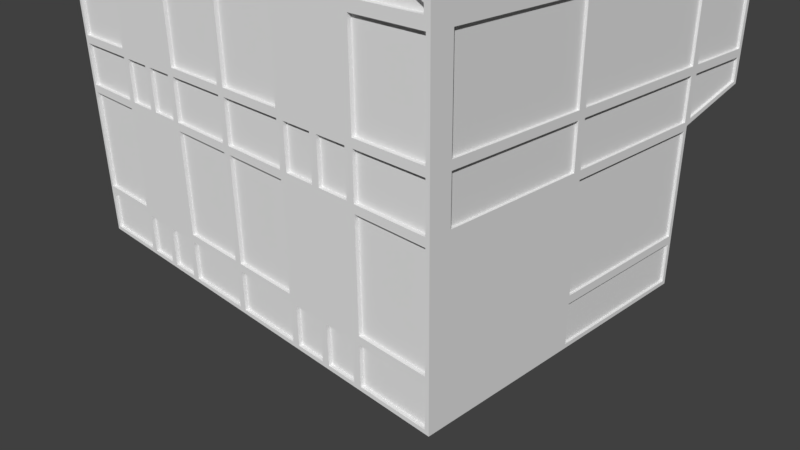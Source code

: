 # Source: townBuilding_1.blend  (saved by Blender 2.79.0; exported with 4.5.12 LTS)
import bpy
from mathutils import Matrix  # noqa: F401  (used for matrix-valued properties, if any)

bpy.ops.wm.read_factory_settings(use_empty=True)
scene = bpy.context.scene
scene.name = 'Scene'

# ---- collections
col_collection_1 = bpy.data.collections.new('Collection 1'); scene.collection.children.link(col_collection_1)

# ---- world
world_world = bpy.data.worlds.new('World'); scene.world = world_world
world_world.color = (0.05088, 0.05088, 0.05088)
world_world.use_sun_shadow = False
world_world.sun_shadow_jitter_overblur = 0.0
world_world.cycles.sampling_method = 'MANUAL'

# ---- cameras
cam_camera = bpy.data.cameras.new('Camera')
cam_camera.clip_end = 100.0
cam_camera.lens = 35.0
cam_camera.sensor_width = 32.0
cam_camera.sensor_height = 18.0
cam_camera.ortho_scale = 7.314
cam_camera.dof.focus_distance = 0.0

# ---- meshes
me_cube = bpy.data.meshes.new('Cube')
me_cube.from_pydata([(-3.0, -2.0, 0.0), (-3.0, -2.0, 2.0), (-3.0, 2.0, 0.0), (-3.0, 2.0, 2.0), (3.0, -2.0, 0.0), (3.0, -2.0, 2.0), (3.0, 2.0, 0.0), (3.0, 2.0, 2.0), (-2.929, -2.0, 3.957), (-3.0, 2.0, 4.0), (3.0, 2.0, 4.0), (2.929, -2.0, 3.957), (-3.0, 3.0, 2.261), (3.0, 3.0, 2.261), (-2.929, 3.0, 3.957), (2.929, 3.0, 3.957), (-3.0, 0.0, 2.0), (-3.0, 0.0, 0.0), (3.0, 0.0, 2.0), (3.0, 0.0, 0.0), (-3.0, 0.0, 4.0), (3.0, 0.0, 4.0), (-3.0, -1.8, 0.0), (3.0, -1.8, 2.0), (3.0, -1.8, 4.0), (-3.0, -1.8, 2.0), (3.0, -1.8, 0.0), (-3.0, -1.8, 4.0), (0.0, 2.0, 2.0), (0.0, 2.0, 0.0), (0.0, -2.0, 2.0), (0.0, -2.0, 0.0), (0.0, 2.0, 5.883), (-1.056e-08, -2.0, 5.908), (0.0, 3.0, 2.261), (1.056e-08, 3.0, 5.908), (0.0, 0.0, 5.813), (0.0, -1.8, 6.0), (1.0, 2.0, 2.0), (2.0, 2.0, 2.0), (1.0, -2.0, 0.0), (2.0, -2.0, 0.0), (1.0, 2.0, 5.189), (2.0, 2.0, 4.522), (1.0, 3.0, 2.261), (2.0, 3.0, 2.261), (0.9577, 3.0, 5.132), (1.964, 3.0, 4.461), (2.0, 2.0, 0.0), (1.0, 2.0, 0.0), (2.0, -2.0, 2.0), (1.0, -2.0, 2.0), (1.964, -2.0, 4.461), (0.9577, -2.0, 5.132), (2.0, 0.0, 4.522), (1.0, 0.0, 5.189), (2.0, -1.8, 4.522), (1.0, -1.8, 5.189), (-1.0, 2.0, 0.0), (-2.0, 2.0, 0.0), (-1.0, -2.0, 2.0), (-2.0, -2.0, 2.0), (-0.9577, -2.0, 5.132), (-1.964, -2.0, 4.461), (-1.0, 0.0, 5.189), (-2.0, 0.0, 4.522), (-1.0, -1.8, 5.189), (-2.0, -1.8, 4.522), (-2.0, 2.0, 2.0), (-1.0, 2.0, 2.0), (-2.0, -2.0, 0.0), (-1.0, -2.0, 0.0), (-2.0, 2.0, 4.522), (-2.0, 3.0, 2.261), (-1.0, 3.0, 2.261), (-1.964, 3.0, 4.461), (-0.9577, 3.0, 5.132), (-2.929, -2.0, 3.871), (-3.0, 2.0, 3.8), (2.929, -2.0, 3.871), (3.0, 2.0, 3.8), (-2.929, 3.0, 3.871), (2.929, 3.0, 3.871), (3.0, 0.0, 3.8), (-3.0, 0.0, 3.8), (3.0, -1.8, 3.8), (-3.0, -1.8, 3.8), (0.0, 3.0, 3.8), (0.0, -2.0, 3.8), (2.0, 3.0, 3.8), (1.0, 3.0, 3.8), (1.0, -2.0, 3.8), (2.0, -2.0, 3.8), (-2.0, -2.0, 3.8), (-1.0, -2.0, 3.8), (-1.0, 3.0, 3.8), (-2.0, 3.0, 3.8), (-2.0, -2.0, 4.522), (-3.0, -2.0, 4.0), (-3.0, -2.0, 3.8), (3.0, -2.0, 3.8), (3.0, -2.0, 4.0), (2.0, 3.0, 4.522), (3.0, 3.0, 4.0), (1.0, -2.0, 5.189), (0.0, -2.0, 6.0), (-1.0, 3.0, 5.189), (0.0, 3.0, 6.0), (1.0, 3.0, 5.189), (2.0, -2.0, 4.522), (-1.0, -2.0, 5.189), (-3.0, 3.0, 4.0), (-2.0, 3.0, 4.522), (-3.0, 3.0, 3.8), (3.0, 3.0, 3.8), (-2.0, 3.0, 3.871), (-1.0, 3.0, 3.871), (-8.492e-09, 3.0, 3.871), (-1.0, -2.0, 3.871), (-2.0, -2.0, 3.871), (2.0, -2.0, 3.871), (1.0, -2.0, 3.871), (8.492e-09, -2.0, 3.871), (1.0, 3.0, 3.871), (2.0, 3.0, 3.871), (-8.492e-09, 2.941, 3.871), (1.056e-08, 2.941, 5.908), (8.492e-09, -1.941, 3.871), (-1.056e-08, -1.941, 5.908), (2.0, 2.941, 3.871), (1.964, 2.941, 4.461), (1.0, 2.941, 3.871), (0.9577, 2.941, 5.132), (1.0, -1.941, 3.871), (0.9577, -1.941, 5.132), (2.0, -1.941, 3.871), (1.964, -1.941, 4.461), (-2.0, -1.941, 3.871), (-1.964, -1.941, 4.461), (-1.0, -1.941, 3.871), (-0.9577, -1.941, 5.132), (-1.0, 2.941, 3.871), (-0.9577, 2.941, 5.132), (-2.0, 2.941, 3.871), (-1.964, 2.941, 4.461), (-2.929, -1.941, 3.957), (-2.929, -1.941, 3.871), (2.929, -1.941, 3.871), (2.929, -1.941, 3.957), (2.929, 2.941, 3.957), (-2.929, 2.941, 3.957), (-2.929, 2.941, 3.871), (2.929, 2.941, 3.871), (-3.0, 2.0, 2.63), (3.0, 2.0, 2.63), (-3.0, 3.0, 2.63), (3.0, 3.0, 2.63), (-3.0, -2.0, 2.63), (3.0, -2.0, 2.63), (3.0, 0.0, 2.63), (-3.0, 0.0, 2.63), (3.0, -1.8, 2.63), (-3.0, -1.8, 2.63), (0.0, 3.0, 2.63), (0.0, -2.0, 2.63), (2.0, 3.0, 2.63), (1.0, 3.0, 2.63), (1.0, -2.0, 2.63), (2.0, -2.0, 2.63), (-2.0, -2.0, 2.63), (-1.0, -2.0, 2.63), (-1.0, 3.0, 2.63), (-2.0, 3.0, 2.63), (-3.0, -2.0, 0.6), (-3.0, 2.0, 0.6), (3.0, 2.0, 0.6), (3.0, -2.0, 0.6), (3.0, 0.0, 0.6), (-3.0, 0.0, 0.6), (-3.0, -1.8, 0.6), (3.0, -1.8, 0.6), (0.0, -2.0, 0.6), (0.0, 2.0, 0.6), (2.0, -2.0, 0.6), (1.0, -2.0, 0.6), (1.0, 2.0, 0.6), (2.0, 2.0, 0.6), (-2.0, 2.0, 0.6), (-1.0, 2.0, 0.6), (-1.0, -2.0, 0.6), (-2.0, -2.0, 0.6), (2.05, 2.0, 0.55), (2.95, 2.0, 0.55), (2.95, 2.0, 0.05), (2.05, 2.0, 0.05), (-0.95, 2.0, 0.55), (-0.05, 2.0, 0.55), (-0.05, 2.0, 0.05), (-0.95, 2.0, 0.05), (1.05, 2.0, 0.55), (1.95, 2.0, 0.55), (1.95, 2.0, 0.05), (1.05, 2.0, 0.05), (-2.95, 2.0, 0.55), (-2.05, 2.0, 0.55), (-2.05, 2.0, 0.05), (-2.95, 2.0, 0.05), (-1.95, 2.0, 0.55), (-1.05, 2.0, 0.55), (-1.05, 2.0, 0.05), (-1.95, 2.0, 0.05), (-1.95, 2.0, 1.95), (-1.05, 2.0, 1.95), (-1.05, 2.0, 0.65), (-1.95, 2.0, 0.65), (-2.95, 2.0, 1.95), (-2.05, 2.0, 1.95), (-2.05, 2.0, 0.65), (-2.95, 2.0, 0.65), (1.05, 2.0, 1.95), (1.95, 2.0, 1.95), (1.95, 2.0, 0.65), (1.05, 2.0, 0.65), (-0.95, 2.0, 1.95), (-0.05, 2.0, 1.95), (-0.05, 2.0, 0.65), (-0.95, 2.0, 0.65), (2.05, 2.0, 1.95), (2.95, 2.0, 1.95), (2.95, 2.0, 0.65), (2.05, 2.0, 0.65), (1.0, 1.9, 0.0), (0.0, 1.9, 0.0), (0.1, 1.9, 0.6), (0.1, 1.9, 1.8), (0.9, 1.9, 1.8), (0.9, 1.9, 0.6), (2.95, 1.9, 0.55), (2.05, 1.9, 0.55), (2.05, 1.9, 0.05), (2.95, 1.9, 0.05), (-0.05, 1.9, 0.55), (-0.95, 1.9, 0.55), (-0.95, 1.9, 0.05), (-0.05, 1.9, 0.05), (1.95, 1.9, 0.55), (1.05, 1.9, 0.55), (1.05, 1.9, 0.05), (1.95, 1.9, 0.05), (-2.05, 1.9, 0.55), (-2.95, 1.9, 0.55), (-2.95, 1.9, 0.05), (-2.05, 1.9, 0.05), (-1.05, 1.9, 0.55), (-1.95, 1.9, 0.55), (-1.95, 1.9, 0.05), (-1.05, 1.9, 0.05), (-1.95, 1.9, 1.95), (-1.05, 1.9, 1.95), (-1.95, 1.9, 0.65), (-1.05, 1.9, 0.65), (-2.95, 1.9, 1.95), (-2.05, 1.9, 1.95), (-2.95, 1.9, 0.65), (-2.05, 1.9, 0.65), (1.05, 1.9, 1.95), (1.95, 1.9, 1.95), (1.05, 1.9, 0.65), (1.95, 1.9, 0.65), (-0.95, 1.9, 1.95), (-0.05, 1.9, 1.95), (-0.95, 1.9, 0.65), (-0.05, 1.9, 0.65), (2.05, 1.9, 1.95), (2.95, 1.9, 1.95), (2.05, 1.9, 0.65), (2.95, 1.9, 0.65), (0.9, 1.9, -7.451e-09), (0.1, 1.9, -7.451e-09), (0.0, 1.9, 0.6), (0.0, 1.9, 2.0), (1.0, 1.9, 2.0), (1.0, 1.9, 0.6), (0.1, 1.8, 0.6), (0.1, 1.8, 1.8), (0.9, 1.8, 1.8), (0.9, 1.8, 0.6), (0.9, 1.8, -7.451e-09), (0.1, 1.8, -7.451e-09), (-3.0, 0.05, 0.55), (-3.0, 1.95, 0.55), (-3.0, 1.95, 0.05), (-3.0, 0.05, 0.05), (3.0, 2.05, 2.58), (3.0, 2.05, 2.074), (3.0, 2.95, 2.295), (3.0, 2.95, 2.58), (3.0, 1.95, 0.55), (3.0, 0.05, 0.55), (3.0, 0.05, 0.05), (3.0, 1.95, 0.05), (-3.0, -1.75, 0.55), (-3.0, -0.05, 0.55), (-3.0, -0.05, 0.05), (-3.0, -1.75, 0.05), (-3.0, -0.05, 2.68), (-3.0, -1.75, 2.68), (-3.0, -1.75, 3.75), (-3.0, -0.05, 3.75), (-3.0, 1.95, 2.68), (-3.0, 0.05, 2.68), (-3.0, 0.05, 3.75), (-3.0, 1.95, 3.75), (3.0, -1.75, 2.68), (3.0, -0.05, 2.68), (3.0, -0.05, 3.75), (3.0, -1.75, 3.75), (-3.0, 2.05, 2.68), (-3.0, 2.05, 3.75), (-3.0, 2.95, 3.75), (-3.0, 2.95, 2.68), (3.0, 0.05, 2.68), (3.0, 1.95, 2.68), (3.0, 1.95, 3.75), (3.0, 0.05, 3.75), (3.0, 0.05, 2.05), (3.0, 1.95, 2.05), (3.0, 1.95, 2.58), (3.0, 0.05, 2.58), (-3.0, 2.05, 2.074), (-3.0, 2.05, 2.58), (-3.0, 2.95, 2.58), (-3.0, 2.95, 2.295), (3.0, -1.75, 2.05), (3.0, -0.05, 2.05), (3.0, -0.05, 2.58), (3.0, -1.75, 2.58), (-3.0, 1.95, 2.05), (-3.0, 0.05, 2.05), (-3.0, 0.05, 2.58), (-3.0, 1.95, 2.58), (-3.0, -0.05, 2.05), (-3.0, -1.75, 2.05), (-3.0, -1.75, 2.58), (-3.0, -0.05, 2.58), (3.0, 2.05, 3.75), (3.0, 2.05, 2.68), (3.0, 2.95, 2.68), (3.0, 2.95, 3.75), (-3.0, -1.75, 1.95), (-3.0, -0.05, 1.95), (-3.0, -0.05, 0.65), (-3.0, -1.75, 0.65), (3.0, 1.95, 1.95), (3.0, 0.05, 1.95), (3.0, 0.05, 0.65), (3.0, 1.95, 0.65), (-3.0, 0.05, 1.95), (-3.0, 1.95, 1.95), (-3.0, 1.95, 0.65), (-3.0, 0.05, 0.65), (2.968, 0.05, 0.05), (2.968, 1.95, 0.05), (-2.974, 1.95, 0.05), (-2.974, 0.05, 0.05), (-2.974, -0.05, 0.05), (-2.974, -1.75, 0.05), (-2.974, 1.95, 0.55), (-2.974, 0.05, 0.55), (2.968, 2.05, 2.58), (2.968, 2.05, 2.074), (2.968, 2.95, 2.58), (2.968, 2.95, 2.295), (2.968, 0.05, 0.55), (2.968, 1.95, 0.55), (-2.974, -0.05, 0.55), (-2.974, -1.75, 0.55), (-2.974, -1.75, 2.68), (-2.974, -0.05, 2.68), (-2.974, -0.05, 3.75), (-2.974, -1.75, 3.75), (-2.974, 0.05, 2.68), (-2.974, 1.95, 2.68), (-2.974, 1.95, 3.75), (-2.974, 0.05, 3.75), (2.968, -0.05, 2.68), (2.968, -1.75, 2.68), (2.968, -1.75, 3.75), (2.968, -0.05, 3.75), (-2.974, 2.05, 3.75), (-2.974, 2.05, 2.68), (-2.974, 2.95, 2.68), (-2.974, 2.95, 3.75), (2.968, 1.95, 2.68), (2.968, 0.05, 2.68), (2.968, 0.05, 3.75), (2.968, 1.95, 3.75), (2.968, 1.95, 2.05), (2.968, 0.05, 2.05), (2.968, 0.05, 2.58), (2.968, 1.95, 2.58), (-2.974, 2.05, 2.58), (-2.974, 2.05, 2.074), (-2.974, 2.95, 2.295), (-2.974, 2.95, 2.58), (2.968, -0.05, 2.05), (2.968, -1.75, 2.05), (2.968, -1.75, 2.58), (2.968, -0.05, 2.58), (-2.974, 0.05, 2.05), (-2.974, 1.95, 2.05), (-2.974, 1.95, 2.58), (-2.974, 0.05, 2.58), (-2.974, -1.75, 2.05), (-2.974, -0.05, 2.05), (-2.974, -0.05, 2.58), (-2.974, -1.75, 2.58), (2.968, 2.05, 3.75), (2.968, 2.05, 2.68), (2.968, 2.95, 3.75), (2.968, 2.95, 2.68), (-2.974, -1.75, 1.95), (-2.974, -0.05, 1.95), (-2.974, -1.75, 0.65), (-2.974, -0.05, 0.65), (2.968, 1.95, 1.95), (2.968, 0.05, 1.95), (2.968, 1.95, 0.65), (2.968, 0.05, 0.65), (-2.974, 0.05, 1.95), (-2.974, 1.95, 1.95), (-2.974, 0.05, 0.65), (-2.974, 1.95, 0.65), (1.5, 2.0, 2.0), (1.5, -2.0, 0.0), (1.5, 2.0, 4.856), (1.5, 3.0, 2.261), (1.5, 3.0, 4.856), (1.5, 2.0, 0.0), (1.5, -2.0, 2.0), (1.5, -2.0, 4.856), (1.5, 0.0, 4.856), (1.5, -1.8, 4.856), (1.5, -2.0, 3.8), (1.5, 3.0, 3.8), (1.461, 3.0, 4.796), (1.461, -2.0, 4.796), (1.5, -2.0, 3.871), (1.5, 3.0, 3.871), (1.461, 2.941, 4.796), (1.461, -1.941, 4.796), (1.5, -1.941, 3.871), (1.5, 2.941, 3.871), (1.5, 3.0, 2.63), (1.5, -2.0, 2.63), (1.5, 2.0, 0.6), (1.5, -2.0, 0.6), (1.5, 2.0, 0.55), (1.5, 2.0, 0.05), (1.5, 2.0, 1.95), (1.5, 2.0, 0.65), (1.5, 1.9, 0.55), (1.5, 1.9, 0.05), (1.5, 1.9, 1.95), (1.5, 1.9, 0.65), (-1.5, 2.0, 0.0), (-1.5, -2.0, 2.0), (-1.5, -2.0, 4.856), (-1.5, 0.0, 4.856), (-1.5, -1.8, 4.856), (-1.5, 2.0, 2.0), (-1.5, -2.0, 0.0), (-1.5, 2.0, 4.856), (-1.5, 3.0, 2.261), (-1.5, 3.0, 4.856), (-1.5, 3.0, 3.8), (-1.5, -2.0, 3.8), (-1.461, -2.0, 4.796), (-1.461, 3.0, 4.796), (-1.5, 3.0, 3.871), (-1.5, -2.0, 3.871), (-1.461, -1.941, 4.796), (-1.461, 2.941, 4.796), (-1.5, 2.941, 3.871), (-1.5, -1.941, 3.871), (-1.5, -2.0, 2.63), (-1.5, 3.0, 2.63), (-1.5, -2.0, 0.6), (-1.5, 2.0, 0.6), (-1.5, 2.0, 0.55), (-1.5, 2.0, 0.05), (-1.5, 2.0, 1.95), (-1.5, 2.0, 0.65), (-1.5, 1.9, 0.55), (-1.5, 1.9, 0.05), (-1.5, 1.9, 1.95), (-1.5, 1.9, 0.65), (-1.55, 3.0, 2.68), (-1.95, 3.0, 2.68), (-1.95, 3.0, 3.75), (-1.55, 3.0, 3.75), (-0.05, 3.0, 2.68), (-0.95, 3.0, 2.68), (-0.95, 3.0, 3.75), (-0.05, 3.0, 3.75), (1.45, 3.0, 2.68), (1.05, 3.0, 2.68), (1.05, 3.0, 3.75), (1.45, 3.0, 3.75), (2.95, 3.0, 2.68), (2.05, 3.0, 2.68), (2.05, 3.0, 3.75), (2.95, 3.0, 3.75), (0.95, 3.0, 2.68), (0.05, 3.0, 2.68), (0.05, 3.0, 3.75), (0.95, 3.0, 3.75), (-2.05, 3.0, 2.68), (-2.95, 3.0, 2.68), (-2.95, 3.0, 3.75), (-2.05, 3.0, 3.75), (1.95, 3.0, 2.68), (1.55, 3.0, 2.68), (1.55, 3.0, 3.75), (1.95, 3.0, 3.75), (-1.05, 3.0, 2.68), (-1.45, 3.0, 2.68), (-1.45, 3.0, 3.75), (-1.05, 3.0, 3.75), (-1.95, 2.941, 2.68), (-1.55, 2.941, 2.68), (-1.55, 2.941, 3.75), (-1.95, 2.941, 3.75), (-0.95, 2.941, 2.68), (-0.05, 2.941, 2.68), (-0.05, 2.941, 3.75), (-0.95, 2.941, 3.75), (1.05, 2.941, 2.68), (1.45, 2.941, 2.68), (1.45, 2.941, 3.75), (1.05, 2.941, 3.75), (2.05, 2.941, 2.68), (2.95, 2.941, 2.68), (2.95, 2.941, 3.75), (2.05, 2.941, 3.75), (0.05, 2.941, 2.68), (0.95, 2.941, 2.68), (0.95, 2.941, 3.75), (0.05, 2.941, 3.75), (-2.95, 2.941, 2.68), (-2.05, 2.941, 2.68), (-2.05, 2.941, 3.75), (-2.95, 2.941, 3.75), (1.55, 2.941, 2.68), (1.95, 2.941, 2.68), (1.95, 2.941, 3.75), (1.55, 2.941, 3.75), (-1.45, 2.941, 2.68), (-1.05, 2.941, 2.68), (-1.05, 2.941, 3.75), (-1.45, 2.941, 3.75), (-2.05, -2.0, 0.55), (-2.95, -2.0, 0.55), (-2.95, -2.0, 0.05), (-2.05, -2.0, 0.05), (0.95, -2.0, 0.55), (0.05, -2.0, 0.55), (0.05, -2.0, 0.05), (0.95, -2.0, 0.05), (2.95, -2.0, 0.55), (2.05, -2.0, 0.55), (2.05, -2.0, 0.05), (2.95, -2.0, 0.05), (1.45, -2.0, 0.55), (1.05, -2.0, 0.55), (1.05, -2.0, 0.05), (1.45, -2.0, 0.05), (-0.05, -2.0, 0.55), (-0.95, -2.0, 0.55), (-0.95, -2.0, 0.05), (-0.05, -2.0, 0.05), (-1.55, -2.0, 0.55), (-1.95, -2.0, 0.55), (-1.95, -2.0, 0.05), (-1.55, -2.0, 0.05), (-2.95, -2.0, 2.68), (-2.05, -2.0, 2.68), (-2.05, -2.0, 3.75), (-2.95, -2.0, 3.75), (0.05, -2.0, 2.68), (0.95, -2.0, 2.68), (0.95, -2.0, 3.75), (0.05, -2.0, 3.75), (-0.95, -2.0, 2.68), (-0.05, -2.0, 2.68), (-0.05, -2.0, 3.75), (-0.95, -2.0, 3.75), (2.05, -2.0, 2.68), (2.95, -2.0, 2.68), (2.95, -2.0, 3.75), (2.05, -2.0, 3.75), (2.05, -2.0, 2.05), (2.95, -2.0, 2.05), (2.95, -2.0, 2.58), (2.05, -2.0, 2.58), (-0.95, -2.0, 2.05), (-0.05, -2.0, 2.05), (-0.05, -2.0, 2.58), (-0.95, -2.0, 2.58), (0.05, -2.0, 2.05), (0.95, -2.0, 2.05), (0.95, -2.0, 2.58), (0.05, -2.0, 2.58), (1.55, -2.0, 2.05), (1.95, -2.0, 2.05), (1.95, -2.0, 2.58), (1.55, -2.0, 2.58), (-2.95, -2.0, 2.05), (-2.05, -2.0, 2.05), (-2.05, -2.0, 2.58), (-2.95, -2.0, 2.58), (-1.45, -2.0, 2.05), (-1.05, -2.0, 2.05), (-1.05, -2.0, 2.58), (-1.45, -2.0, 2.58), (-0.05, -2.0, 1.95), (-0.95, -2.0, 1.95), (-0.95, -2.0, 0.65), (-0.05, -2.0, 0.65), (2.95, -2.0, 1.95), (2.05, -2.0, 1.95), (2.05, -2.0, 0.65), (2.95, -2.0, 0.65), (0.95, -2.0, 1.95), (0.05, -2.0, 1.95), (0.05, -2.0, 0.65), (0.95, -2.0, 0.65), (-2.05, -2.0, 1.95), (-2.95, -2.0, 1.95), (-2.95, -2.0, 0.65), (-2.05, -2.0, 0.65), (1.05, -2.0, 2.05), (1.45, -2.0, 2.05), (1.45, -2.0, 2.58), (1.05, -2.0, 2.58), (1.95, -2.0, 0.55), (1.55, -2.0, 0.55), (1.55, -2.0, 0.05), (1.95, -2.0, 0.05), (-1.95, -2.0, 2.05), (-1.55, -2.0, 2.05), (-1.55, -2.0, 2.58), (-1.95, -2.0, 2.58), (-1.05, -2.0, 0.55), (-1.45, -2.0, 0.55), (-1.45, -2.0, 0.05), (-1.05, -2.0, 0.05), (2.05, -1.955, 0.05), (2.95, -1.955, 0.05), (-0.95, -1.955, 0.05), (-0.05, -1.955, 0.05), (0.05, -1.955, 0.05), (0.95, -1.955, 0.05), (1.55, -1.955, 0.05), (1.95, -1.955, 0.05), (-2.95, -1.955, 0.05), (-2.05, -1.955, 0.05), (-1.45, -1.955, 0.05), (-1.05, -1.955, 0.05), (1.05, -1.955, 0.05), (1.45, -1.955, 0.05), (-1.95, -1.955, 0.05), (-1.55, -1.955, 0.05), (-2.95, -1.955, 0.55), (-2.05, -1.955, 0.55), (0.05, -1.955, 0.55), (0.95, -1.955, 0.55), (2.05, -1.955, 0.55), (2.95, -1.955, 0.55), (1.05, -1.955, 0.55), (1.45, -1.955, 0.55), (-0.95, -1.955, 0.55), (-0.05, -1.955, 0.55), (-1.95, -1.955, 0.55), (-1.55, -1.955, 0.55), (-2.05, -1.955, 2.68), (-2.95, -1.955, 2.68), (-2.95, -1.955, 3.75), (-2.05, -1.955, 3.75), (0.95, -1.955, 2.68), (0.05, -1.955, 2.68), (0.05, -1.955, 3.75), (0.95, -1.955, 3.75), (-0.05, -1.955, 2.68), (-0.95, -1.955, 2.68), (-0.95, -1.955, 3.75), (-0.05, -1.955, 3.75), (2.95, -1.955, 2.68), (2.05, -1.955, 2.68), (2.05, -1.955, 3.75), (2.95, -1.955, 3.75), (2.95, -1.955, 2.05), (2.05, -1.955, 2.05), (2.05, -1.955, 2.58), (2.95, -1.955, 2.58), (-0.05, -1.955, 2.05), (-0.95, -1.955, 2.05), (-0.95, -1.955, 2.58), (-0.05, -1.955, 2.58), (0.95, -1.955, 2.05), (0.05, -1.955, 2.05), (0.05, -1.955, 2.58), (0.95, -1.955, 2.58), (1.95, -1.955, 2.05), (1.55, -1.955, 2.05), (1.55, -1.955, 2.58), (1.95, -1.955, 2.58), (-2.05, -1.955, 2.05), (-2.95, -1.955, 2.05), (-2.95, -1.955, 2.58), (-2.05, -1.955, 2.58), (-1.05, -1.955, 2.05), (-1.45, -1.955, 2.05), (-1.45, -1.955, 2.58), (-1.05, -1.955, 2.58), (-0.05, -1.955, 1.95), (-0.95, -1.955, 1.95), (-0.05, -1.955, 0.65), (-0.95, -1.955, 0.65), (2.95, -1.955, 1.95), (2.05, -1.955, 1.95), (2.95, -1.955, 0.65), (2.05, -1.955, 0.65), (0.95, -1.955, 1.95), (0.05, -1.955, 1.95), (0.95, -1.955, 0.65), (0.05, -1.955, 0.65), (-2.05, -1.955, 1.95), (-2.95, -1.955, 1.95), (-2.05, -1.955, 0.65), (-2.95, -1.955, 0.65), (1.45, -1.955, 2.05), (1.05, -1.955, 2.05), (1.05, -1.955, 2.58), (1.45, -1.955, 2.58), (1.55, -1.955, 0.55), (1.95, -1.955, 0.55), (-1.55, -1.955, 2.05), (-1.95, -1.955, 2.05), (-1.95, -1.955, 2.58), (-1.55, -1.955, 2.58), (-1.45, -1.955, 0.55), (-1.05, -1.955, 0.55), (-1.0, 1.386, 5.189), (-1.0, 2.0, 5.189), (-1.5, 1.386, 4.856), (-1.394, 1.869, 6.341), (-1.106, 1.869, 6.405), (-1.106, 1.516, 6.405), (-1.394, 1.516, 6.341), (-1.026, 1.968, 5.525), (-1.073, 1.91, 5.847), (-1.103, 1.873, 6.181), (-1.103, 1.513, 6.181), (-1.073, 1.476, 5.847), (-1.026, 1.418, 5.525), (-1.397, 1.513, 5.985), (-1.427, 1.476, 5.612), (-1.474, 1.418, 5.227), (-1.474, 1.968, 5.227), (-1.427, 1.91, 5.612), (-1.397, 1.873, 5.985), (-1.151, 1.562, 6.395), (-1.151, 1.824, 6.395), (-1.349, 1.824, 6.351), (-1.349, 1.562, 6.351), (-1.151, 1.824, 6.283), (-1.151, 1.562, 6.283), (-1.349, 1.562, 6.238), (-1.349, 1.824, 6.238), (-3.0, 1.0, 2.0), (3.0, 1.0, 0.05), (-3.0, 1.0, 4.0), (-3.0, 1.0, 0.05), (3.0, 1.0, 2.0), (3.0, 1.0, 4.0), (0.0, 1.0, 5.813), (2.0, 1.0, 4.522), (1.0, 1.0, 5.189), (-1.0, 1.0, 5.189), (-2.0, 1.0, 4.522), (-3.0, 1.0, 3.8), (3.0, 1.0, 3.8), (3.0, 1.0, 2.63), (-3.0, 1.0, 2.63), (3.0, 1.0, 0.6), (-3.0, 1.0, 0.6), (-3.0, 1.0, 0.55), (-3.0, 1.0, 0.0), (3.0, 1.0, 0.55), (3.0, 1.0, 0.0), (-3.0, 1.0, 2.68), (-3.0, 1.0, 3.75), (3.0, 1.0, 2.68), (3.0, 1.0, 3.75), (3.0, 1.0, 2.05), (3.0, 1.0, 2.58), (-3.0, 1.0, 2.05), (-3.0, 1.0, 2.58), (3.0, 1.0, 1.95), (3.0, 1.0, 0.65), (-3.0, 1.0, 1.95), (-3.0, 1.0, 0.65), (2.968, 1.0, 0.05), (-2.974, 1.0, 0.05), (-2.974, 1.0, 0.55), (2.968, 1.0, 0.55), (-2.974, 1.0, 2.68), (-2.974, 1.0, 3.75), (2.968, 1.0, 2.68), (2.968, 1.0, 3.75), (2.968, 1.0, 2.05), (2.968, 1.0, 2.58), (-2.974, 1.0, 2.05), (-2.974, 1.0, 2.58), (2.968, 1.0, 1.95), (2.968, 1.0, 0.65), (-2.974, 1.0, 1.95), (-2.974, 1.0, 0.65), (1.5, 1.0, 4.856), (-1.5, 1.0, 4.856), (-3.0, -0.9, 2.0), (-3.0, -0.9, 4.0), (-3.0, -0.9, 0.05), (3.0, -0.9, 4.0), (0.0, -0.9, 5.883), (2.0, -0.9, 4.522), (1.0, -0.9, 5.189), (-1.0, -0.9, 5.189), (-2.0, -0.9, 4.522), (-3.0, -0.9, 3.8), (3.0, -0.9, 3.8), (3.0, -0.9, 2.63), (-3.0, -0.9, 2.63), (-3.0, -0.9, 0.6), (-3.0, -0.9, 0.55), (-3.0, -0.9, 0.0), (-3.0, -0.9, 2.68), (-3.0, -0.9, 3.75), (3.0, -0.9, 2.68), (3.0, -0.9, 3.75), (3.0, -0.9, 2.05), (3.0, -0.9, 2.58), (-3.0, -0.9, 2.05), (-3.0, -0.9, 2.58), (-3.0, -0.9, 1.95), (-3.0, -0.9, 0.65), (-2.974, -0.9, 0.05), (-2.974, -0.9, 0.55), (-2.974, -0.9, 2.68), (-2.974, -0.9, 3.75), (2.968, -0.9, 2.68), (2.968, -0.9, 3.75), (2.968, -0.9, 2.05), (2.968, -0.9, 2.58), (-2.974, -0.9, 2.05), (-2.974, -0.9, 2.58), (-2.974, -0.9, 1.95), (-2.974, -0.9, 0.65), (1.5, -0.9, 4.856), (-1.5, -0.9, 4.856), (0.5, -2.0, 2.0), (0.5, -2.0, 5.595), (0.5, 0.0, 5.501), (0.5, -1.8, 5.595), (0.5, 2.0, 2.0), (0.5, -2.0, 0.05), (0.5, 2.0, 5.536), (0.5, 3.0, 2.261), (0.5, 3.0, 5.595), (0.5, -2.0, 3.8), (0.5, 3.0, 3.8), (0.4789, -2.0, 5.52), (0.4789, 3.0, 5.52), (0.5, -2.0, 3.871), (0.5, 3.0, 3.871), (0.4789, -1.941, 5.52), (0.4789, 2.941, 5.52), (0.5, -1.941, 3.871), (0.5, 2.941, 3.871), (0.5, 3.0, 2.63), (0.5, -2.0, 2.63), (0.5, -2.0, 0.6), (0.5, 1.9, 2.0), (0.5, 1.8, 1.8), (0.5, 1.9, 1.8), (0.5, 1.8, -7.451e-09), (0.5, 1.8, 0.6), (0.5, 3.0, 2.68), (0.5, 3.0, 3.75), (0.5, 2.941, 2.68), (0.5, 2.941, 3.75), (0.5, -2.0, 0.55), (0.5, -2.0, 0.0), (0.5, -2.0, 2.68), (0.5, -2.0, 3.75), (0.5, -2.0, 2.05), (0.5, -2.0, 2.58), (0.5, -2.0, 1.95), (0.5, -2.0, 0.65), (0.5, -1.955, 0.05), (0.5, -1.955, 0.55), (0.5, -1.955, 2.68), (0.5, -1.955, 3.75), (0.5, -1.955, 2.05), (0.5, -1.955, 2.58), (0.5, -1.955, 1.95), (0.5, -1.955, 0.65), (0.5, 1.0, 5.501), (0.5, -0.9, 5.536), (-0.5, 2.0, 2.0), (-0.5, -2.0, 0.05), (-0.5, 2.0, 5.536), (-0.5, 3.0, 2.261), (-0.5, 3.0, 5.595), (-0.5, 2.0, 0.0), (-0.5, -2.0, 2.0), (-0.5, -2.0, 5.595), (-0.5, 0.0, 5.501), (-0.5, -1.8, 5.595), (-0.5, 3.0, 3.8), (-0.5, -2.0, 3.8), (-0.4789, 3.0, 5.52), (-0.4789, -2.0, 5.52), (-0.5, 3.0, 3.871), (-0.5, -2.0, 3.871), (-0.4789, 2.941, 5.52), (-0.4789, -1.941, 5.52), (-0.5, 2.941, 3.871), (-0.5, -1.941, 3.871), (-0.5, -2.0, 2.63), (-0.5, 3.0, 2.63), (-0.5, -2.0, 0.6), (-0.5, 2.0, 0.6), (-0.5, 2.0, 0.55), (-0.5, 2.0, 0.05), (-0.5, 2.0, 1.95), (-0.5, 2.0, 0.65), (-0.5, 1.9, 0.55), (-0.5, 1.9, 0.05), (-0.5, 1.9, 1.95), (-0.5, 1.9, 0.65), (-0.5, 3.0, 2.68), (-0.5, 3.0, 3.75), (-0.5, 2.941, 2.68), (-0.5, 2.941, 3.75), (-0.5, -2.0, 0.55), (-0.5, -2.0, 0.0), (-0.5, -2.0, 2.68), (-0.5, -2.0, 3.75), (-0.5, -2.0, 2.05), (-0.5, -2.0, 2.58), (-0.5, -2.0, 1.95), (-0.5, -2.0, 0.65), (-0.5, -1.955, 0.05), (-0.5, -1.955, 0.55), (-0.5, -1.955, 2.68), (-0.5, -1.955, 3.75), (-0.5, -1.955, 2.05), (-0.5, -1.955, 2.58), (-0.5, -1.955, 1.95), (-0.5, -1.955, 0.65), (-0.5, 1.0, 5.501), (-0.5, -0.9, 5.536), (3.0, -0.9, 2.0), (3.0, -0.9, 0.6), (3.0, -0.9, 0.0)], [], [(296, 293, 369, 371), (492, 214, 259, 496), (180, 176, 4, 26), (905, 592, 691, 913), (86, 99, 98, 27), (790, 72, 9, 782), (933, 62, 140, 937), (848, 308, 379, 860), (792, 80, 10, 785), (82, 124, 129, 152), (78, 9, 111, 113), (68, 3, 12, 73), (43, 10, 103, 102), (841, 83, 21, 834), (839, 65, 20, 832), (791, 84, 20, 782), (781, 300, 362, 813), (348, 345, 417, 419), (173, 179, 22, 0), (97, 67, 27, 98), (100, 85, 24, 101), (840, 86, 27, 832), (872, 874, 37, 105), (919, 873, 36, 835), (922, 32, 107, 924), (875, 28, 34, 878), (446, 53, 134, 450), (448, 123, 131, 452), (918, 877, 32, 786), (876, 568, 662, 910), (457, 200, 245, 461), (632, 629, 729, 731), (956, 578, 681, 965), (785, 10, 43, 787), (829, 435, 42, 788), (11, 52, 136, 148), (884, 121, 133, 888), (7, 39, 45, 13), (433, 38, 44, 436), (834, 21, 54, 836), (869, 441, 55, 837), (101, 24, 56, 109), (440, 442, 57, 104), (877, 42, 108, 879), (435, 43, 102, 437), (445, 47, 130, 449), (447, 120, 135, 451), (459, 220, 266, 463), (192, 193, 240, 237), (212, 213, 260, 258), (194, 191, 238, 239), (883, 46, 132, 887), (77, 119, 137, 146), (9, 72, 112, 111), (472, 754, 106, 474), (927, 929, 66, 110), (467, 469, 67, 97), (973, 928, 64, 838), (870, 468, 65, 839), (920, 69, 74, 923), (470, 68, 73, 473), (932, 35, 126, 936), (480, 118, 139, 484), (972, 922, 754, 789), (830, 472, 72, 790), (643, 644, 743, 744), (590, 591, 692, 689), (511, 512, 543, 544), (497, 498, 529, 530), (485, 170, 94, 476), (629, 630, 730, 729), (454, 168, 92, 443), (642, 643, 744, 741), (517, 518, 549, 550), (510, 511, 544, 541), (592, 589, 690, 691), (512, 509, 542, 543), (293, 294, 370, 369), (158, 161, 85, 100), (812, 360, 431, 828), (306, 307, 380, 377), (345, 346, 418, 417), (953, 504, 535, 955), (358, 359, 432, 430), (10, 80, 114, 103), (603, 604, 703, 704), (162, 157, 99, 86), (8, 63, 97, 98), (77, 8, 98, 99), (11, 79, 100, 101), (15, 47, 102, 103), (882, 53, 104, 872), (932, 76, 106, 924), (883, 35, 107, 879), (445, 46, 108, 437), (52, 11, 101, 109), (446, 52, 109, 440), (933, 33, 105, 927), (477, 62, 110, 467), (75, 14, 111, 112), (478, 75, 112, 474), (14, 81, 113, 111), (82, 15, 103, 114), (479, 116, 95, 475), (934, 117, 87, 930), (480, 119, 93, 476), (119, 77, 99, 93), (447, 121, 91, 443), (884, 122, 88, 880), (448, 124, 89, 444), (124, 82, 114, 89), (935, 118, 94, 931), (885, 123, 90, 881), (81, 115, 96, 113), (79, 120, 92, 100), (135, 147, 148, 136), (143, 151, 150, 144), (889, 125, 126, 887), (939, 127, 128, 937), (152, 129, 130, 149), (452, 131, 132, 449), (888, 133, 134, 886), (451, 135, 136, 450), (146, 137, 138, 145), (484, 139, 140, 481), (938, 141, 142, 936), (483, 143, 144, 482), (935, 122, 127, 939), (477, 63, 138, 481), (885, 117, 125, 889), (14, 75, 144, 150), (115, 81, 151, 143), (478, 76, 142, 482), (63, 8, 145, 138), (120, 79, 147, 135), (81, 14, 150, 151), (8, 77, 146, 145), (15, 82, 152, 149), (79, 11, 148, 147), (479, 115, 143, 483), (47, 15, 149, 130), (934, 116, 141, 938), (882, 33, 128, 886), (25, 1, 157, 162), (644, 641, 742, 743), (308, 305, 378, 379), (73, 12, 155, 172), (319, 320, 391, 392), (360, 357, 429, 431), (847, 306, 377, 859), (5, 23, 161, 158), (318, 319, 392, 389), (878, 34, 163, 890), (904, 590, 689, 912), (13, 45, 165, 156), (436, 44, 166, 453), (602, 603, 704, 701), (641, 642, 741, 742), (655, 656, 668, 667), (654, 655, 667, 751), (923, 74, 171, 941), (473, 73, 172, 486), (811, 358, 430, 827), (466, 61, 190, 487), (604, 601, 702, 703), (214, 211, 257, 259), (38, 185, 282, 281), (205, 206, 251, 252), (191, 192, 237, 238), (439, 51, 184, 456), (615, 616, 715, 716), (947, 226, 271, 951), (562, 563, 665, 673), (1, 25, 179, 173), (320, 317, 390, 391), (331, 332, 403, 404), (563, 564, 666, 665), (23, 5, 176, 180), (491, 212, 258, 495), (317, 318, 389, 390), (186, 175, 192, 191), (175, 6, 193, 192), (6, 48, 194, 193), (48, 186, 191, 194), (943, 182, 196, 944), (182, 29, 197, 196), (925, 58, 198, 945), (58, 188, 195, 198), (455, 186, 200, 457), (186, 48, 201, 200), (438, 49, 202, 458), (49, 185, 199, 202), (174, 187, 204, 203), (187, 59, 205, 204), (59, 2, 206, 205), (2, 174, 203, 206), (488, 188, 208, 489), (188, 58, 209, 208), (465, 59, 210, 490), (59, 187, 207, 210), (470, 69, 212, 491), (69, 188, 213, 212), (488, 187, 214, 492), (187, 68, 211, 214), (3, 68, 216, 215), (68, 187, 217, 216), (187, 174, 218, 217), (174, 3, 215, 218), (433, 39, 220, 459), (39, 186, 221, 220), (455, 185, 222, 460), (185, 38, 219, 222), (920, 28, 224, 946), (28, 182, 225, 224), (943, 188, 226, 947), (188, 69, 223, 226), (39, 7, 228, 227), (7, 175, 229, 228), (175, 186, 230, 229), (186, 39, 227, 230), (238, 237, 240, 239), (948, 241, 244, 949), (278, 233, 283, 288), (461, 245, 248, 462), (250, 249, 252, 251), (493, 253, 256, 494), (495, 258, 260, 496), (261, 262, 264, 263), (463, 266, 268, 464), (236, 277, 287, 286), (950, 270, 272, 951), (273, 274, 276, 275), (193, 194, 239, 240), (222, 219, 265, 267), (202, 199, 246, 247), (220, 221, 268, 266), (200, 201, 248, 245), (227, 228, 274, 273), (489, 208, 253, 493), (460, 222, 267, 464), (458, 202, 247, 462), (230, 227, 273, 275), (29, 182, 279, 232), (210, 207, 254, 255), (228, 229, 276, 274), (875, 38, 281, 893), (208, 209, 256, 253), (215, 216, 262, 261), (229, 230, 275, 276), (944, 196, 241, 948), (490, 210, 255, 494), (218, 215, 261, 263), (198, 195, 242, 243), (216, 217, 264, 262), (196, 197, 244, 241), (946, 224, 270, 950), (203, 204, 249, 250), (217, 218, 263, 264), (945, 198, 243, 949), (182, 28, 280, 279), (226, 223, 269, 271), (206, 203, 250, 251), (224, 225, 272, 270), (204, 205, 252, 249), (185, 49, 231, 282), (235, 236, 286, 285), (233, 278, 232, 279), (895, 234, 280, 893), (277, 236, 282, 231), (234, 233, 279, 280), (236, 235, 281, 282), (233, 234, 284, 283), (895, 235, 285, 894), (896, 288, 283, 897), (897, 283, 284, 894), (796, 174, 290, 797), (174, 2, 291, 290), (798, 17, 292, 783), (17, 178, 289, 292), (154, 7, 294, 293), (7, 13, 295, 294), (13, 156, 296, 295), (156, 154, 293, 296), (795, 177, 298, 799), (177, 19, 299, 298), (800, 6, 300, 781), (6, 175, 297, 300), (844, 178, 302, 845), (178, 17, 303, 302), (846, 22, 304, 833), (22, 179, 301, 304), (843, 162, 306, 847), (162, 86, 307, 306), (840, 84, 308, 848), (84, 160, 305, 308), (794, 160, 310, 801), (160, 84, 311, 310), (791, 78, 312, 802), (78, 153, 309, 312), (842, 159, 314, 849), (159, 83, 315, 314), (841, 85, 316, 850), (85, 161, 313, 316), (153, 78, 318, 317), (78, 113, 319, 318), (113, 155, 320, 319), (155, 153, 317, 320), (793, 154, 322, 803), (154, 80, 323, 322), (792, 83, 324, 804), (83, 159, 321, 324), (784, 7, 326, 805), (7, 154, 327, 326), (793, 159, 328, 806), (159, 18, 325, 328), (3, 153, 330, 329), (153, 155, 331, 330), (155, 12, 332, 331), (12, 3, 329, 332), (974, 18, 334, 851), (18, 159, 335, 334), (842, 161, 336, 852), (161, 23, 333, 336), (780, 16, 338, 807), (16, 160, 339, 338), (794, 153, 340, 808), (153, 3, 337, 340), (831, 25, 342, 853), (25, 162, 343, 342), (843, 160, 344, 854), (160, 16, 341, 344), (80, 154, 346, 345), (154, 156, 347, 346), (156, 114, 348, 347), (114, 80, 345, 348), (831, 16, 350, 855), (16, 178, 351, 350), (844, 179, 352, 856), (179, 25, 349, 352), (784, 18, 354, 809), (18, 177, 355, 354), (795, 175, 356, 810), (175, 7, 353, 356), (780, 3, 358, 811), (3, 174, 359, 358), (796, 178, 360, 812), (178, 16, 357, 360), (815, 367, 363, 814), (369, 370, 372, 371), (816, 373, 361, 813), (858, 375, 365, 857), (859, 377, 380, 860), (817, 381, 384, 818), (861, 385, 388, 862), (390, 389, 392, 391), (819, 393, 396, 820), (821, 397, 400, 822), (402, 401, 404, 403), (863, 405, 408, 864), (823, 409, 412, 824), (865, 413, 416, 866), (417, 418, 420, 419), (867, 422, 424, 868), (825, 426, 428, 826), (827, 430, 432, 828), (346, 347, 420, 418), (851, 334, 405, 863), (294, 295, 372, 370), (347, 348, 419, 420), (336, 333, 406, 407), (295, 296, 371, 372), (833, 304, 366, 857), (334, 335, 408, 405), (803, 322, 393, 819), (852, 336, 407, 864), (324, 321, 394, 395), (322, 323, 396, 393), (801, 310, 381, 817), (804, 324, 395, 820), (312, 309, 382, 383), (855, 350, 422, 867), (310, 311, 384, 381), (799, 298, 373, 816), (352, 349, 421, 423), (802, 312, 383, 818), (300, 297, 374, 362), (350, 351, 424, 422), (807, 338, 409, 823), (298, 299, 361, 373), (856, 352, 423, 868), (340, 337, 410, 411), (338, 339, 412, 409), (805, 326, 397, 821), (808, 340, 411, 824), (328, 325, 398, 399), (326, 327, 400, 397), (849, 314, 385, 861), (806, 328, 399, 822), (316, 313, 386, 387), (809, 354, 426, 825), (314, 315, 388, 385), (845, 302, 375, 858), (356, 353, 425, 427), (850, 316, 387, 862), (304, 301, 376, 366), (354, 355, 428, 426), (853, 342, 413, 865), (302, 303, 365, 375), (810, 356, 427, 826), (797, 290, 367, 815), (344, 341, 414, 415), (292, 289, 368, 364), (342, 343, 416, 413), (329, 330, 401, 402), (290, 291, 363, 367), (854, 344, 415, 866), (783, 292, 364, 814), (332, 329, 402, 403), (330, 331, 404, 401), (201, 458, 462, 248), (221, 460, 464, 268), (265, 463, 464, 267), (246, 461, 462, 247), (186, 455, 460, 221), (38, 433, 459, 219), (48, 438, 458, 201), (185, 455, 457, 199), (50, 439, 456, 183), (656, 653, 752, 668), (45, 436, 453, 165), (133, 451, 450, 134), (129, 452, 449, 130), (123, 448, 444, 90), (120, 447, 443, 92), (53, 446, 440, 104), (47, 445, 437, 102), (523, 524, 555, 556), (167, 454, 443, 91), (219, 459, 463, 265), (121, 447, 451, 133), (46, 445, 449, 132), (42, 435, 437, 108), (109, 56, 442, 440), (836, 54, 441, 869), (39, 433, 436, 45), (787, 43, 435, 829), (601, 602, 701, 702), (199, 457, 461, 246), (124, 448, 452, 129), (52, 446, 450, 136), (209, 490, 494, 256), (207, 489, 493, 254), (257, 495, 496, 259), (254, 493, 494, 255), (188, 488, 492, 213), (68, 470, 491, 211), (58, 465, 490, 209), (187, 488, 489, 207), (211, 491, 495, 257), (60, 466, 487, 189), (74, 473, 486, 171), (614, 615, 716, 713), (116, 479, 483, 141), (75, 478, 482, 144), (62, 477, 481, 140), (141, 483, 482, 142), (137, 484, 481, 138), (118, 480, 476, 94), (115, 479, 475, 96), (76, 478, 474, 106), (63, 477, 467, 97), (169, 485, 476, 93), (509, 510, 541, 542), (564, 561, 674, 666), (789, 754, 472, 830), (119, 480, 484, 137), (69, 470, 473, 74), (838, 64, 468, 870), (110, 66, 469, 467), (72, 472, 474, 112), (213, 492, 496, 260), (486, 172, 498, 497), (172, 96, 499, 498), (96, 475, 500, 499), (475, 486, 497, 500), (941, 171, 502, 952), (171, 95, 503, 502), (930, 87, 504, 953), (87, 163, 501, 504), (453, 166, 506, 505), (166, 90, 507, 506), (90, 444, 508, 507), (444, 453, 505, 508), (156, 165, 510, 509), (165, 89, 511, 510), (89, 114, 512, 511), (114, 156, 509, 512), (890, 163, 514, 898), (163, 87, 515, 514), (881, 90, 516, 899), (90, 166, 513, 516), (172, 155, 518, 517), (155, 113, 519, 518), (113, 96, 520, 519), (96, 172, 517, 520), (165, 453, 522, 521), (453, 444, 523, 522), (444, 89, 524, 523), (89, 165, 521, 524), (171, 486, 526, 525), (486, 475, 527, 526), (475, 95, 528, 527), (95, 171, 525, 528), (530, 529, 532, 531), (954, 533, 536, 955), (538, 537, 540, 539), (542, 541, 544, 543), (900, 545, 548, 901), (550, 549, 552, 551), (554, 553, 556, 555), (558, 557, 560, 559), (520, 517, 550, 551), (500, 497, 530, 531), (518, 519, 552, 549), (498, 499, 532, 529), (525, 526, 557, 558), (505, 506, 537, 538), (519, 520, 551, 552), (499, 500, 531, 532), (528, 525, 558, 559), (508, 505, 538, 539), (526, 527, 560, 557), (506, 507, 540, 537), (898, 514, 545, 900), (527, 528, 559, 560), (507, 508, 539, 540), (516, 513, 546, 547), (514, 515, 548, 545), (521, 522, 553, 554), (952, 502, 533, 954), (899, 516, 547, 901), (524, 521, 554, 555), (504, 501, 534, 535), (522, 523, 556, 553), (502, 503, 536, 533), (190, 173, 562, 561), (173, 0, 563, 562), (0, 70, 564, 563), (70, 190, 561, 564), (892, 181, 566, 902), (181, 31, 567, 566), (903, 40, 568, 876), (40, 184, 565, 568), (176, 183, 570, 569), (183, 41, 571, 570), (41, 4, 572, 571), (4, 176, 569, 572), (456, 184, 574, 573), (184, 40, 575, 574), (40, 434, 576, 575), (434, 456, 573, 576), (942, 189, 578, 956), (189, 71, 579, 578), (957, 31, 580, 921), (31, 181, 577, 580), (487, 190, 582, 581), (190, 70, 583, 582), (70, 471, 584, 583), (471, 487, 581, 584), (157, 169, 586, 585), (169, 93, 587, 586), (93, 99, 588, 587), (99, 157, 585, 588), (891, 167, 590, 904), (167, 91, 591, 590), (880, 88, 592, 905), (88, 164, 589, 592), (940, 164, 594, 958), (164, 88, 595, 594), (931, 94, 596, 959), (94, 170, 593, 596), (168, 158, 598, 597), (158, 100, 599, 598), (100, 92, 600, 599), (92, 168, 597, 600), (50, 5, 602, 601), (5, 158, 603, 602), (158, 168, 604, 603), (168, 50, 601, 604), (926, 30, 606, 960), (30, 164, 607, 606), (940, 170, 608, 961), (170, 60, 605, 608), (871, 51, 610, 906), (51, 167, 611, 610), (891, 164, 612, 907), (164, 30, 609, 612), (439, 50, 614, 613), (50, 168, 615, 614), (168, 454, 616, 615), (454, 439, 613, 616), (1, 61, 618, 617), (61, 169, 619, 618), (169, 157, 620, 619), (157, 1, 617, 620), (466, 60, 622, 621), (60, 170, 623, 622), (170, 485, 624, 623), (485, 466, 621, 624), (926, 60, 626, 962), (60, 189, 627, 626), (942, 181, 628, 963), (181, 30, 625, 628), (5, 50, 630, 629), (50, 183, 631, 630), (183, 176, 632, 631), (176, 5, 629, 632), (871, 30, 634, 908), (30, 181, 635, 634), (892, 184, 636, 909), (184, 51, 633, 636), (61, 1, 638, 637), (1, 173, 639, 638), (173, 190, 640, 639), (190, 61, 637, 640), (51, 439, 642, 641), (439, 454, 643, 642), (454, 167, 644, 643), (167, 51, 641, 644), (183, 456, 646, 645), (456, 434, 647, 646), (434, 41, 648, 647), (41, 183, 645, 648), (61, 466, 650, 649), (466, 485, 651, 650), (485, 169, 652, 651), (169, 61, 649, 652), (189, 487, 654, 653), (487, 471, 655, 654), (471, 71, 656, 655), (71, 189, 653, 656), (674, 673, 665, 666), (911, 675, 661, 910), (678, 677, 657, 658), (680, 679, 669, 670), (965, 681, 659, 964), (684, 683, 671, 672), (686, 685, 688, 687), (912, 689, 692, 913), (966, 693, 696, 967), (698, 697, 700, 699), (702, 701, 704, 703), (968, 705, 708, 969), (914, 709, 712, 915), (714, 713, 716, 715), (718, 717, 720, 719), (722, 721, 724, 723), (970, 726, 728, 971), (729, 730, 732, 731), (916, 734, 736, 917), (737, 738, 740, 739), (742, 741, 744, 743), (746, 745, 663, 664), (748, 747, 750, 749), (752, 751, 667, 668), (580, 577, 682, 660), (630, 631, 732, 730), (647, 648, 664, 663), (617, 618, 717, 718), (578, 579, 659, 681), (631, 632, 731, 732), (902, 566, 675, 911), (620, 617, 718, 719), (575, 576, 670, 669), (568, 565, 676, 662), (618, 619, 720, 717), (960, 606, 705, 968), (566, 567, 661, 675), (619, 620, 719, 720), (608, 605, 706, 707), (645, 646, 745, 746), (606, 607, 708, 705), (958, 594, 693, 966), (648, 645, 746, 664), (961, 608, 707, 969), (596, 593, 694, 695), (646, 647, 663, 745), (908, 634, 734, 916), (594, 595, 696, 693), (581, 582, 683, 684), (636, 633, 733, 735), (921, 580, 660, 964), (959, 596, 695, 967), (584, 581, 684, 672), (634, 635, 736, 734), (621, 622, 721, 722), (582, 583, 671, 683), (909, 636, 735, 917), (569, 570, 677, 678), (624, 621, 722, 723), (572, 569, 678, 658), (622, 623, 724, 721), (906, 610, 709, 914), (570, 571, 657, 677), (623, 624, 723, 724), (612, 609, 710, 711), (571, 572, 658, 657), (649, 650, 747, 748), (610, 611, 712, 709), (597, 598, 697, 698), (652, 649, 748, 749), (907, 612, 711, 915), (600, 597, 698, 699), (650, 651, 750, 747), (637, 638, 738, 737), (598, 599, 700, 697), (651, 652, 749, 750), (585, 586, 685, 686), (640, 637, 737, 739), (599, 600, 699, 700), (588, 585, 686, 687), (638, 639, 740, 738), (962, 626, 726, 970), (586, 587, 688, 685), (639, 640, 739, 740), (573, 574, 679, 680), (628, 625, 725, 727), (583, 584, 672, 671), (587, 588, 687, 688), (576, 573, 680, 670), (626, 627, 728, 726), (613, 614, 713, 714), (574, 575, 669, 679), (963, 628, 727, 971), (561, 562, 673, 674), (616, 613, 714, 715), (653, 654, 751, 752), (753, 755, 472, 754), (774, 775, 778, 779), (763, 762, 757, 758), (766, 763, 758, 759), (762, 771, 756, 757), (771, 766, 759, 756), (472, 755, 768, 769), (769, 768, 767, 770), (770, 767, 766, 771), (754, 472, 769, 760), (760, 769, 770, 761), (761, 770, 771, 762), (755, 753, 765, 768), (768, 765, 764, 767), (767, 764, 763, 766), (753, 754, 760, 765), (765, 760, 761, 764), (764, 761, 762, 763), (758, 757, 773, 772), (757, 756, 774, 773), (756, 759, 775, 774), (759, 758, 772, 775), (777, 776, 779, 778), (775, 772, 777, 778), (773, 774, 779, 776), (772, 773, 776, 777), (64, 789, 830, 468), (54, 787, 829, 441), (291, 783, 814, 363), (289, 797, 815, 368), (355, 810, 826, 428), (353, 809, 825, 425), (327, 806, 822, 400), (339, 808, 824, 412), (325, 805, 821, 398), (337, 807, 823, 410), (311, 802, 818, 384), (297, 799, 816, 374), (323, 804, 820, 396), (309, 801, 817, 382), (321, 803, 819, 394), (429, 827, 828, 431), (425, 825, 826, 427), (410, 823, 824, 411), (398, 821, 822, 399), (394, 819, 820, 395), (382, 817, 818, 383), (374, 816, 813, 362), (368, 815, 814, 364), (174, 796, 812, 359), (16, 780, 811, 357), (177, 795, 810, 355), (7, 784, 809, 353), (160, 794, 808, 339), (3, 780, 807, 337), (154, 793, 806, 327), (18, 784, 805, 325), (80, 792, 804, 323), (159, 793, 803, 321), (84, 791, 802, 311), (153, 794, 801, 309), (19, 800, 781, 299), (175, 795, 799, 297), (2, 798, 783, 291), (178, 796, 797, 289), (357, 811, 827, 429), (359, 812, 828, 432), (468, 830, 790, 65), (928, 972, 789, 64), (441, 829, 788, 55), (21, 785, 787, 54), (873, 918, 786, 36), (299, 781, 813, 361), (78, 791, 782, 9), (83, 792, 785, 21), (65, 790, 782, 20), (66, 838, 870, 469), (56, 836, 869, 442), (343, 854, 866, 416), (341, 853, 865, 414), (315, 850, 862, 388), (301, 845, 858, 376), (313, 849, 861, 386), (351, 856, 868, 424), (349, 855, 867, 421), (335, 852, 864, 408), (303, 833, 857, 365), (333, 851, 863, 406), (421, 867, 868, 423), (414, 865, 866, 415), (406, 863, 864, 407), (386, 861, 862, 387), (378, 859, 860, 379), (376, 858, 857, 366), (178, 844, 856, 351), (25, 831, 855, 349), (162, 843, 854, 343), (16, 831, 853, 341), (159, 842, 852, 335), (23, 974, 851, 333), (83, 841, 850, 315), (161, 842, 849, 313), (86, 840, 848, 307), (160, 843, 847, 305), (17, 846, 833, 303), (179, 844, 845, 301), (305, 847, 859, 378), (469, 870, 839, 67), (929, 973, 838, 66), (442, 869, 837, 57), (24, 834, 836, 56), (874, 919, 835, 37), (84, 840, 832, 20), (67, 839, 832, 27), (85, 841, 834, 24), (307, 848, 860, 380), (57, 837, 919, 874), (55, 788, 918, 873), (611, 907, 915, 712), (609, 906, 914, 710), (635, 909, 917, 736), (633, 908, 916, 733), (565, 902, 911, 676), (733, 916, 917, 735), (710, 914, 915, 711), (690, 912, 913, 691), (676, 911, 910, 662), (181, 892, 909, 635), (51, 871, 908, 633), (167, 891, 907, 611), (30, 871, 906, 609), (91, 880, 905, 591), (164, 891, 904, 589), (31, 903, 876, 567), (184, 892, 902, 565), (515, 899, 901, 548), (513, 898, 900, 546), (546, 900, 901, 547), (87, 881, 899, 515), (166, 890, 898, 513), (286, 897, 894, 285), (287, 896, 897, 286), (234, 895, 894, 284), (235, 895, 893, 281), (28, 875, 893, 280), (589, 904, 912, 690), (44, 878, 890, 166), (53, 882, 886, 134), (123, 885, 889, 131), (127, 888, 886, 128), (131, 889, 887, 132), (117, 885, 881, 87), (121, 884, 880, 91), (46, 883, 879, 108), (33, 882, 872, 105), (35, 883, 887, 126), (32, 877, 879, 107), (122, 884, 888, 127), (567, 876, 910, 661), (788, 42, 877, 918), (38, 875, 878, 44), (837, 55, 873, 919), (104, 57, 874, 872), (591, 905, 913, 692), (37, 835, 973, 929), (36, 786, 972, 928), (627, 963, 971, 728), (625, 962, 970, 725), (595, 959, 967, 696), (579, 921, 964, 659), (607, 961, 969, 708), (593, 958, 966, 694), (605, 960, 968, 706), (725, 970, 971, 727), (706, 968, 969, 707), (694, 966, 967, 695), (682, 965, 964, 660), (189, 942, 963, 627), (30, 926, 962, 625), (164, 940, 961, 607), (60, 926, 960, 605), (88, 931, 959, 595), (170, 940, 958, 593), (71, 957, 921, 579), (181, 942, 956, 577), (501, 952, 954, 534), (534, 954, 955, 535), (95, 930, 953, 503), (163, 941, 952, 501), (197, 945, 949, 244), (223, 946, 950, 269), (195, 944, 948, 242), (269, 950, 951, 271), (242, 948, 949, 243), (182, 943, 947, 225), (69, 920, 946, 223), (29, 925, 945, 197), (188, 943, 944, 195), (225, 947, 951, 272), (34, 923, 941, 163), (117, 934, 938, 125), (118, 935, 939, 139), (125, 938, 936, 126), (139, 939, 937, 140), (122, 935, 931, 88), (116, 934, 930, 95), (62, 933, 927, 110), (35, 932, 924, 107), (503, 953, 955, 536), (786, 32, 922, 972), (76, 932, 936, 142), (28, 920, 923, 34), (835, 36, 928, 973), (105, 37, 929, 927), (577, 956, 965, 682), (754, 922, 924, 106), (33, 933, 937, 128), (177, 975, 976, 19), (18, 974, 975, 177), (975, 180, 26, 976), (974, 23, 180, 975)])
me_cube.polygons.foreach_set('use_smooth', [0, 0, 0, 0, 0, 1, 0, 0, 0, 0, 0, 0, 1, 0, 1, 0, 0, 0, 0, 1, 0, 0, 1, 1, 1, 0, 0, 0, 1, 0, 0, 0, 0, 1, 1, 0, 0, 0, 0, 1, 1, 1, 1, 1, 1, 0, 0, 0, 0, 0, 0, 0, 0, 1, 1, 1, 1, 1, 1, 0, 0, 0, 0, 1, 1, 0, 0, 0, 0, 0, 0, 0, 0, 0, 0, 0, 0, 0, 0, 0, 0, 0, 0, 0, 0, 0, 0, 0, 0, 0, 0, 0, 0, 0, 0, 0, 0, 0, 0, 0, 0, 0, 0, 0, 0, 0, 0, 0, 0, 0, 0, 0, 0, 0, 0, 0, 0, 0, 0, 0, 0, 0, 0, 0, 0, 0, 0, 0, 0, 0, 0, 0, 0, 0, 0, 0, 0, 0, 0, 0, 0, 0, 0, 0, 0, 0, 0, 0, 0, 0, 0, 0, 0, 0, 0, 0, 0, 0, 0, 0, 0, 0, 0, 0, 0, 0, 0, 0, 0, 0, 0, 0, 0, 0, 0, 0, 0, 0, 0, 0, 0, 0, 0, 0, 0, 0, 0, 0, 0, 0, 0, 0, 0, 0, 0, 0, 0, 0, 0, 0, 0, 0, 0, 0, 0, 0, 0, 0, 0, 0, 0, 0, 0, 0, 0, 0, 0, 0, 0, 0, 0, 0, 0, 0, 0, 0, 0, 0, 0, 0, 0, 0, 0, 0, 0, 0, 0, 0, 0, 0, 0, 0, 0, 0, 0, 0, 0, 0, 0, 0, 0, 0, 0, 0, 0, 0, 0, 0, 0, 0, 0, 0, 0, 0, 0, 0, 0, 0, 0, 0, 0, 0, 0, 0, 0, 0, 0, 0, 0, 0, 0, 0, 0, 0, 0, 0, 0, 0, 0, 0, 0, 0, 0, 0, 0, 0, 0, 0, 0, 0, 0, 0, 0, 0, 0, 0, 0, 0, 0, 0, 0, 0, 0, 0, 0, 0, 0, 0, 0, 0, 0, 0, 0, 0, 0, 0, 0, 0, 0, 0, 0, 0, 0, 0, 0, 0, 0, 0, 0, 0, 0, 0, 0, 0, 0, 0, 0, 0, 0, 0, 0, 0, 0, 0, 0, 0, 0, 0, 0, 0, 0, 0, 0, 0, 0, 0, 0, 0, 0, 0, 0, 0, 0, 0, 0, 0, 0, 0, 0, 0, 0, 0, 0, 0, 0, 0, 0, 0, 0, 0, 0, 0, 0, 0, 0, 0, 0, 0, 0, 0, 0, 0, 0, 0, 0, 0, 0, 0, 0, 0, 0, 0, 0, 0, 0, 0, 0, 0, 0, 0, 0, 0, 0, 0, 0, 0, 0, 0, 0, 0, 0, 0, 0, 0, 0, 0, 0, 0, 0, 0, 0, 1, 1, 1, 0, 1, 0, 0, 0, 0, 0, 0, 0, 0, 0, 0, 0, 0, 0, 0, 0, 0, 0, 0, 0, 0, 0, 0, 0, 0, 0, 0, 0, 0, 1, 0, 0, 1, 1, 1, 0, 0, 0, 0, 0, 0, 0, 0, 0, 0, 0, 0, 0, 0, 0, 0, 0, 0, 0, 0, 0, 0, 0, 0, 0, 0, 0, 0, 0, 0, 0, 0, 0, 0, 0, 0, 0, 0, 0, 0, 0, 0, 0, 0, 0, 0, 0, 0, 0, 0, 0, 0, 0, 0, 0, 0, 0, 0, 0, 0, 0, 0, 0, 0, 0, 0, 0, 0, 0, 0, 0, 0, 0, 0, 0, 0, 0, 0, 0, 0, 0, 0, 0, 0, 0, 0, 0, 0, 0, 0, 0, 0, 0, 0, 0, 0, 0, 0, 0, 0, 0, 0, 0, 0, 0, 0, 0, 0, 0, 0, 0, 0, 0, 0, 0, 0, 0, 0, 0, 0, 0, 0, 0, 0, 0, 0, 0, 0, 0, 0, 0, 0, 0, 0, 0, 0, 0, 0, 0, 0, 0, 0, 0, 0, 0, 0, 0, 0, 0, 0, 0, 0, 0, 0, 0, 0, 0, 0, 0, 0, 0, 0, 0, 0, 0, 0, 0, 0, 0, 0, 0, 0, 0, 0, 0, 0, 0, 0, 0, 0, 0, 0, 0, 0, 0, 0, 0, 0, 0, 0, 0, 0, 0, 0, 0, 0, 0, 0, 0, 0, 0, 0, 0, 0, 0, 0, 0, 0, 0, 0, 0, 0, 0, 0, 0, 0, 0, 0, 0, 0, 0, 0, 0, 0, 0, 0, 0, 0, 0, 0, 0, 0, 0, 0, 0, 0, 0, 0, 0, 0, 0, 0, 0, 0, 0, 0, 0, 0, 0, 0, 0, 0, 0, 0, 0, 0, 0, 1, 1, 1, 1, 1, 1, 1, 1, 1, 1, 1, 1, 1, 1, 1, 1, 1, 1, 1, 1, 1, 1, 1, 1, 1, 1, 1, 1, 0, 0, 0, 0, 0, 0, 0, 0, 0, 0, 0, 0, 0, 0, 0, 0, 0, 0, 0, 0, 0, 0, 0, 0, 0, 0, 0, 0, 0, 0, 0, 0, 0, 0, 0, 0, 0, 0, 0, 1, 1, 1, 1, 1, 0, 0, 0, 1, 1, 1, 0, 0, 0, 0, 0, 0, 0, 0, 0, 0, 0, 0, 0, 0, 0, 0, 0, 0, 0, 0, 0, 0, 0, 0, 0, 0, 0, 0, 0, 1, 1, 1, 1, 1, 0, 1, 0, 0, 1, 1, 0, 0, 0, 0, 0, 0, 0, 0, 0, 0, 0, 0, 0, 0, 0, 0, 0, 0, 0, 0, 0, 0, 0, 0, 0, 0, 0, 0, 0, 0, 0, 0, 0, 0, 0, 0, 0, 0, 1, 0, 0, 1, 0, 1, 1, 0, 1, 1, 0, 0, 0, 0, 0, 0, 0, 0, 0, 0, 0, 0, 0, 0, 0, 0, 0, 0, 0, 0, 0, 0, 0, 0, 0, 0, 0, 0, 0, 0, 0, 0, 0, 0, 0, 0, 0, 0, 0, 0, 0, 0, 0, 1, 0, 0, 1, 1, 0, 1, 0, 0, 0, 0, 0])
me_cube.use_remesh_preserve_volume = False
me_cube.use_remesh_preserve_attributes = False
me_cube.use_mirror_vertex_groups = False
me_cube.update()

# ---- objects
ob_cube = bpy.data.objects.new('Cube', me_cube)
ob_camera = bpy.data.objects.new('Camera', cam_camera)

# ---- transforms, parenting, visibility, modifiers, constraints
ob_cube.location = (0.0, 0.0, 0.0)
ob_cube.lineart.crease_threshold = 0.0
_m = ob_cube.modifiers.new('EdgeSplit', 'EDGE_SPLIT')
ob_camera.location = (7.481, -6.508, 5.344)
ob_camera.rotation_euler = (1.109, 0.01082, 0.8149)
ob_camera.lock_rotations_4d = False
ob_camera.empty_display_type = 'ARROWS'
ob_camera.color = (0.0, 0.0, 0.0, 0.0)
ob_camera.display_type = 'WIRE'
ob_camera.lineart.crease_threshold = 0.0

# ---- collection membership
col_collection_1.objects.link(ob_cube)
col_collection_1.objects.link(ob_camera)

# ---- scene / render settings (as saved in the file)
scene.camera = ob_camera
scene.frame_start = 1; scene.frame_end = 250; scene.frame_set(1)
scene.render.engine = 'CYCLES'
scene.render.resolution_percentage = 50
scene.render.dither_intensity = 0.0
scene.cycles.use_denoising = False
scene.cycles.samples = 128
scene.cycles.sampling_pattern = 'TABULATED_SOBOL'
scene.cycles.use_adaptive_sampling = False
scene.cycles.use_light_tree = False
scene.cycles.blur_glossy = 0.0
scene.cycles.sample_clamp_indirect = 0.0
scene.view_settings.view_transform = 'Standard'
bpy.context.view_layer.update()

# ---- added for rendering (the .blend has no usable light): sun
light_auto_sun = bpy.data.lights.new('AutoSun', 'SUN')
light_auto_sun.energy = 3.0
light_auto_sun.angle = 0.0523599
ob_auto_sun = bpy.data.objects.new('AutoSun', light_auto_sun)
scene.collection.objects.link(ob_auto_sun)
ob_auto_sun.rotation_euler = (0.872665, 0.174533, 0.523599)
bpy.context.view_layer.update()
